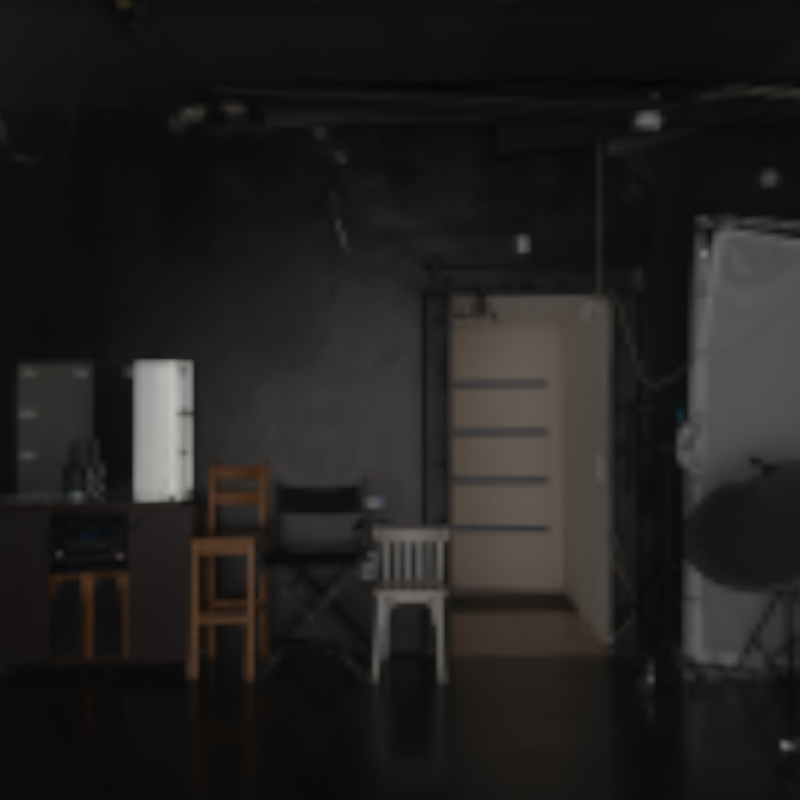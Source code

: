 # Source: cycles_renderer.blend  (saved by Blender 3.3.6; exported with 4.5.12 LTS)
import bpy
from mathutils import Matrix  # noqa: F401  (used for matrix-valued properties, if any)

bpy.ops.wm.read_factory_settings(use_empty=True)
scene = bpy.context.scene
scene.name = 'Scene'

# ---- collections
col_collection = bpy.data.collections.new('Collection'); scene.collection.children.link(col_collection)

# ---- images (referenced by path relative to the original .blend; pixels are not part of the script)
import os
ASSET_DIR = os.environ.get("B2B_ASSET_DIR", "")  # directory of the original .blend (textures are referenced by path, not embedded)
HERE = os.path.dirname(os.path.abspath(__file__))  # packed textures are extracted next to this script under _unpacked/

def load_image(name, relpath, width, height, colorspace="sRGB"):
    """Load a texture the original file referenced (path relative to the .blend, or extracted next to this script)."""
    p = next((c for c in (os.path.join(HERE, relpath), os.path.join(ASSET_DIR, relpath)) if relpath and os.path.exists(c)), "")
    if p:
        img = bpy.data.images.load(p, check_existing=True)
        img.name = name
    else:  # same state as the original file: an image datablock whose file is absent (Cycles renders it pink)
        img = bpy.data.images.new(name, width, height)
        img.source = "FILE"
        img.filepath = "//" + (relpath or name)
    img.colorspace_settings.name = colorspace
    return img
img_studio_small_09_1k_hdr = load_image('studio_small_09_1k.hdr', '_unpacked/studio_small_09_1k.39dca6bb.hdr', 1024, 512, 'Linear Rec.709')

# ---- world
world_world = bpy.data.worlds.new('World'); scene.world = world_world
world_world.use_nodes = True; world_world.node_tree.nodes.clear()
_N = world_world.node_tree.nodes; _L = world_world.node_tree.links
n0 = _N.new('ShaderNodeOutputWorld'); n0.name = 'World Output'; n0.location = (300, 300)
n1 = _N.new('ShaderNodeBackground'); n1.name = 'Background'; n1.location = (10, 300)
n2 = _N.new('ShaderNodeTexEnvironment'); n2.name = 'Environment Texture'; n2.location = (-280, 280)
n2.image = img_studio_small_09_1k_hdr
_L.new(n1.outputs[0], n0.inputs[0])
_L.new(n2.outputs[0], n1.inputs[0])
n0.is_active_output = True
world_world.color = (0.05088, 0.05088, 0.05088)
world_world.use_sun_shadow = False
world_world.sun_shadow_jitter_overblur = 0.0

# ---- cameras
cam_camera = bpy.data.cameras.new('Camera')
cam_camera.clip_start = 0.2
cam_camera.clip_end = 3.0
cam_camera.lens = 35.0
cam_camera.sensor_width = 32.0
cam_camera.ortho_scale = 7.314

# ---- lights
light_light = bpy.data.lights.new('Light', 'POINT')
light_light.transmission_factor = 0.0
light_light.energy = 1000.0
light_light.shadow_soft_size = 0.1
light_light.shadow_maximum_resolution = 0.006
light_light.use_absolute_resolution = True

# ---- objects
ob_empty = bpy.data.objects.new('Empty', None)
ob_camera = bpy.data.objects.new('Camera', cam_camera)
ob_light = bpy.data.objects.new('Light', light_light)

# ---- transforms, parenting, visibility, modifiers, constraints
ob_empty.location = (0.0, 0.0, 0.0)
ob_camera.parent = ob_empty
ob_camera.location = (0.0, 1.2, 0.0)
ob_camera.rotation_euler = (1.109, 0.0, 0.8149)
ob_camera.lock_rotations_4d = False
ob_camera.empty_display_type = 'ARROWS'
ob_camera.color = (0.0, 0.0, 0.0, 0.0)
ob_camera.display_type = 'WIRE'
ob_camera.lineart.crease_threshold = 0.0
_c = ob_camera.constraints.new('TRACK_TO'); _c.name = 'Track To'
_c.target = ob_empty
ob_light.location = (4.076, 1.005, 5.904)
ob_light.rotation_euler = (0.6503, 0.05522, 1.866)
ob_light.lock_rotations_4d = False
ob_light.empty_display_type = 'ARROWS'
ob_light.color = (0.0, 0.0, 0.0, 0.0)
ob_light.lineart.crease_threshold = 0.0

# ---- collection membership
col_collection.objects.link(ob_empty)
col_collection.objects.link(ob_camera)
col_collection.objects.link(ob_light)

# ---- scene / render settings (as saved in the file)
scene.camera = ob_camera
scene.frame_start = 1; scene.frame_end = 250; scene.frame_set(1)
scene.render.engine = 'CYCLES'
scene.render.image_settings.compression = 0
scene.render.resolution_x = 1024
scene.render.resolution_y = 1024
scene.render.film_transparent = True
scene.cycles.samples = 512
scene.cycles.sampling_pattern = 'TABULATED_SOBOL'
scene.cycles.use_light_tree = False
scene.cycles.caustics_reflective = False
scene.cycles.caustics_refractive = False
scene.cycles.max_bounces = 1
scene.cycles.film_transparent_glass = True
scene.cycles.use_fast_gi = True
scene.eevee.bokeh_max_size = 0.0
scene.view_settings.look = 'Medium Contrast'
scene.view_settings.view_transform = 'Filmic'
bpy.context.view_layer.update()
